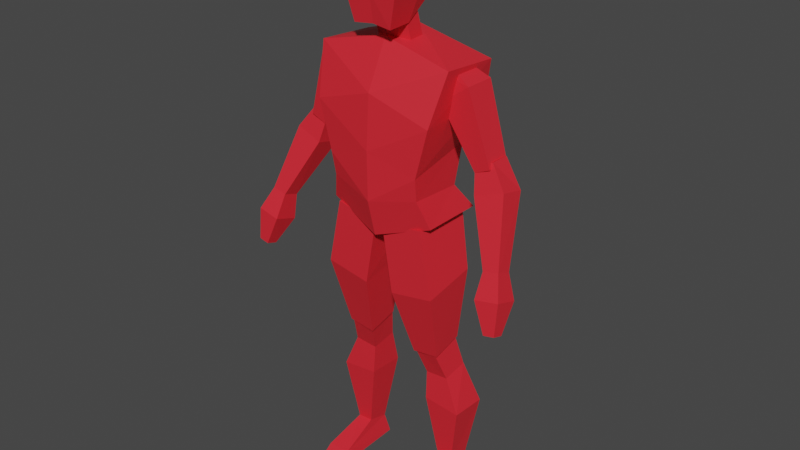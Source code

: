 # Source: human.blend  (saved by Blender 3.4.6; exported with 4.5.12 LTS)
import bpy
from mathutils import Matrix  # noqa: F401  (used for matrix-valued properties, if any)

bpy.ops.wm.read_factory_settings(use_empty=True)
scene = bpy.context.scene
scene.name = 'Scene'

# ---- collections
col_collection = bpy.data.collections.new('Collection'); scene.collection.children.link(col_collection)

# ---- materials (node trees are filled in below, after node groups)
mat_material_001 = bpy.data.materials.new('Material.001')
mat_material_001.use_transparent_shadow = False

# ---- material node trees
mat_material_001.use_nodes = True; mat_material_001.node_tree.nodes.clear()
_N = mat_material_001.node_tree.nodes; _L = mat_material_001.node_tree.links
n0 = _N.new('ShaderNodeBsdfPrincipled'); n0.name = 'Principled BSDF'; n0.location = (10, 300)
n0.distribution = 'GGX'
n0.subsurface_method = 'RANDOM_WALK_SKIN'
n0.inputs[0].default_value = (0.8, 0.0209, 0.03365, 1.0)
n0.inputs[3].default_value = 1.45
n0.inputs[27].default_value = (0.0, 0.0, 0.0, 1.0)
n0.inputs[28].default_value = 1.0
n1 = _N.new('ShaderNodeOutputMaterial'); n1.name = 'Material Output'; n1.location = (300, 300)
_L.new(n0.outputs[0], n1.inputs[0])
n1.is_active_output = True

# ---- world
world_world = bpy.data.worlds.new('World'); scene.world = world_world
world_world.use_nodes = True; world_world.node_tree.nodes.clear()
_N = world_world.node_tree.nodes; _L = world_world.node_tree.links
n0 = _N.new('ShaderNodeOutputWorld'); n0.name = 'World Output'; n0.location = (300, 300)
n1 = _N.new('ShaderNodeBackground'); n1.name = 'Background'; n1.location = (10, 300)
n1.inputs[0].default_value = (0.05088, 0.05088, 0.05088, 1.0)
_L.new(n1.outputs[0], n0.inputs[0])
n0.is_active_output = True
world_world.color = (0.05088, 0.05088, 0.05088)
world_world.use_sun_shadow = False
world_world.sun_shadow_jitter_overblur = 0.0

# ---- meshes
me_cube_001 = bpy.data.meshes.new('Cube.001')
me_cube_001.from_pydata([(0.2058, -0.8833, 1.087), (0.2546, -0.8941, 1.613), (0.2058, 0.4764, 1.086), (0.2546, 0.3956, 1.628), (0.0, 0.6871, 1.016), (0.0, 0.3395, 1.687), (0.0, -0.3005, 1.006), (0.0, -0.5701, 1.697), (0.2241, 0.7416, 1.449), (0.1768, 0.7425, 1.271), (0.1722, 0.6662, 1.188), (0.2241, -1.0, 1.475), (0.1768, -0.7083, 1.323), (0.1722, -0.5067, 1.178), (0.0, -1.0, 1.517), (0.0, -0.8462, 1.367), (0.0, -0.5014, 1.219), (0.0, 0.825, 1.521), (0.0, 0.8992, 1.328), (0.0, 0.8833, 1.151), (0.1942, 0.1451, 1.505), (0.1666, 0.03336, 1.596), (0.1942, -0.527, 1.505), (0.1666, -0.4152, 1.596), (0.2985, 0.1451, 1.577), (0.2248, 0.03336, 1.617), (0.2985, -0.527, 1.577), (0.2248, -0.4152, 1.617), (0.3199, 0.04142, 1.296), (0.3199, -0.4808, 1.305), (0.3759, 0.04142, 1.32), (0.3759, -0.4808, 1.329), (0.3333, 0.1505, 1.228), (0.314, -0.005685, 1.323), (0.3333, -0.4034, 1.206), (0.314, -0.4255, 1.313), (0.4365, 0.08433, 1.262), (0.3774, -0.04331, 1.342), (0.4365, -0.4696, 1.24), (0.3774, -0.4631, 1.341), (0.433, 0.6146, 1.027), (0.433, 0.2722, 1.008), (0.4889, 0.5944, 1.038), (0.4889, 0.252, 1.018), (0.0567, 0.5825, 0.8052), (0.0153, 0.5699, 1.049), (0.0567, -0.6143, 0.842), (0.0153, -0.7659, 1.052), (0.2237, 0.5825, 0.8351), (0.1748, 0.5699, 1.079), (0.2237, -0.6143, 0.8719), (0.1748, -0.7659, 1.082), (0.09685, 0.1491, 0.5518), (0.09685, -0.531, 0.581), (0.1978, 0.1491, 0.5661), (0.1978, -0.531, 0.5953), (0.1223, -0.1049, 0.4518), (0.09901, 0.1404, 0.5679), (0.1223, -0.6907, 0.467), (0.09901, -0.5223, 0.5971), (0.209, -0.1049, 0.4583), (0.1879, 0.1404, 0.5679), (0.209, -0.6907, 0.4735), (0.1879, -0.5223, 0.5971), (0.1657, -0.22, 0.08709), (0.1657, -0.6965, 0.06544), (0.223, -0.22, 0.08384), (0.223, -0.6965, 0.06219), (0.4356, 0.8753, 0.9449), (0.4356, 0.3504, 0.9155), (0.5213, 0.8443, 0.9608), (0.5213, 0.3195, 0.9314), (0.4804, 0.9273, 0.8367), (0.4804, 0.6866, 0.8232), (0.5197, 0.9131, 0.844), (0.5197, 0.6725, 0.8305), (0.2636, -0.06382, 0.3279), (0.2636, -0.8845, 0.3203), (0.1246, -0.06382, 0.3431), (0.1246, -0.8845, 0.3355), (0.1501, 0.7919, -0.01404), (0.1501, -0.7728, -0.008625), (0.2545, 0.7919, -0.01404), (0.2545, -0.7728, -0.008625), (0.2418, 0.6598, 0.02529), (0.1565, 0.6522, 0.02736), (0.0, 0.09945, 1.753), (0.0, 1.584e-08, 1.974), (0.08371, -9.403e-09, 1.942), (0.07118, 0.1805, 1.734), (0.07118, 0.6984, 1.73), (0.08371, 0.6799, 1.935), (0.07118, -0.319, 1.793), (0.08371, -0.5068, 1.924), (0.0, -0.4, 1.812), (0.0, -0.3963, 1.96), (0.0, 0.6799, 1.738), (0.0, 0.5363, 1.949), (0.1, 0.0, 1.854), (0.1, -0.5879, 1.854), (0.1, 0.772, 1.841), (0.0, 0.772, 1.841), (0.0, -0.5879, 1.854), (0.0, -0.4301, 1.676), (0.0, -0.1997, 1.804), (0.06625, -0.2726, 1.668), (0.06625, -0.04226, 1.796), (0.06625, 0.04226, 1.651), (0.06625, 0.2726, 1.78), (0.0, 0.1997, 1.643), (0.0, 0.4301, 1.772)], [], [(17, 5, 3, 8), (8, 3, 1, 11), (4, 2, 0, 6), (3, 5, 7, 1), (11, 1, 7, 14), (0, 13, 16, 6), (13, 12, 15, 16), (12, 11, 14, 15), (2, 10, 13, 0), (10, 9, 12, 13), (9, 8, 11, 12), (4, 19, 10, 2), (19, 18, 9, 10), (18, 17, 8, 9), (20, 21, 23, 22), (22, 23, 27, 26), (26, 27, 25, 24), (24, 25, 21, 20), (26, 24, 30, 31), (27, 23, 21, 25), (29, 31, 30, 28), (24, 20, 28, 30), (22, 26, 31, 29), (20, 22, 29, 28), (32, 33, 35, 34), (34, 35, 39, 38), (38, 39, 37, 36), (36, 37, 33, 32), (38, 36, 42, 43), (39, 35, 33, 37), (43, 42, 70, 71), (36, 32, 40, 42), (34, 38, 43, 41), (32, 34, 41, 40), (44, 45, 47, 46), (46, 47, 51, 50), (50, 51, 49, 48), (48, 49, 45, 44), (50, 48, 54, 55), (51, 47, 45, 49), (53, 55, 54, 52), (48, 44, 52, 54), (46, 50, 55, 53), (44, 46, 53, 52), (56, 57, 59, 58), (58, 59, 63, 62), (62, 63, 61, 60), (60, 61, 57, 56), (77, 76, 66, 67), (63, 59, 57, 61), (66, 64, 85, 84), (76, 78, 64, 66), (79, 77, 67, 65), (78, 79, 65, 64), (71, 70, 74, 75), (40, 41, 69, 68), (42, 40, 68, 70), (41, 43, 71, 69), (73, 75, 74, 72), (68, 69, 73, 72), (70, 68, 72, 74), (69, 71, 75, 73), (56, 58, 79, 78), (58, 62, 77, 79), (60, 56, 78, 76), (62, 60, 76, 77), (81, 83, 82, 80), (65, 67, 83, 81), (67, 66, 84, 82, 83), (64, 65, 81, 80, 85), (90, 100, 101, 96), (84, 85, 80, 82), (102, 95, 93, 99), (98, 88, 91, 100), (99, 93, 88, 98), (86, 89, 90, 96), (94, 92, 89, 86), (88, 87, 97, 91), (92, 99, 98, 89), (100, 91, 97, 101), (93, 95, 87, 88), (89, 98, 100, 90), (94, 102, 99, 92), (103, 104, 106, 105), (105, 106, 108, 107), (107, 108, 110, 109)])
_uv = me_cube_001.uv_layers.new(name='UVMap')
_uv.uv.foreach_set('vector', [0.5625, 0.375, 0.625, 0.375, 0.625, 0.5, 0.5625, 0.5, 0.5625, 0.5, 0.625, 0.5, 0.625, 0.75, 0.5625, 0.75, 0.25, 0.5, 0.375, 0.5, 0.375, 0.75, 0.25, 0.75, 0.625, 0.5, 0.75, 0.5, 0.75, 0.75, 0.625, 0.75, 0.5625, 0.75, 0.625, 0.75, 0.625, 0.875, 0.5625, 0.875, 0.375, 0.75, 0.4375, 0.75, 0.4375, 0.875, 0.375, 0.875, 0.4375, 0.75, 0.5, 0.75, 0.5, 0.875, 0.4375, 0.875, 0.5, 0.75, 0.5625, 0.75, 0.5625, 0.875, 0.5, 0.875, 0.375, 0.5, 0.4375, 0.5, 0.4375, 0.75, 0.375, 0.75, 0.4375, 0.5, 0.5, 0.5, 0.5, 0.75, 0.4375, 0.75, 0.5, 0.5, 0.5625, 0.5, 0.5625, 0.75, 0.5, 0.75, 0.375, 0.375, 0.4375, 0.375, 0.4375, 0.5, 0.375, 0.5, 0.4375, 0.375, 0.5, 0.375, 0.5, 0.5, 0.4375, 0.5, 0.5, 0.375, 0.5625, 0.375, 0.5625, 0.5, 0.5, 0.5, 0.375, 0.0, 0.625, 0.0, 0.625, 0.25, 0.375, 0.25, 0.375, 0.25, 0.625, 0.25, 0.625, 0.5, 0.375, 0.5, 0.375, 0.5, 0.625, 0.5, 0.625, 0.75, 0.375, 0.75, 0.375, 0.75, 0.625, 0.75, 0.625, 1.0, 0.375, 1.0, 0.375, 0.5, 0.375, 0.75, 0.375, 0.75, 0.375, 0.5, 0.625, 0.5, 0.875, 0.5, 0.875, 0.75, 0.625, 0.75, 0.125, 0.5, 0.375, 0.5, 0.375, 0.75, 0.125, 0.75, 0.375, 0.75, 0.375, 1.0, 0.375, 1.0, 0.375, 0.75, 0.375, 0.25, 0.375, 0.5, 0.375, 0.5, 0.375, 0.25, 0.375, 0.0, 0.375, 0.25, 0.375, 0.25, 0.375, 0.0, 0.375, 0.0, 0.625, 0.0, 0.625, 0.25, 0.375, 0.25, 0.375, 0.25, 0.625, 0.25, 0.625, 0.5, 0.375, 0.5, 0.375, 0.5, 0.625, 0.5, 0.625, 0.75, 0.375, 0.75, 0.375, 0.75, 0.625, 0.75, 0.625, 1.0, 0.375, 1.0, 0.375, 0.5, 0.375, 0.75, 0.375, 0.75, 0.375, 0.5, 0.625, 0.5, 0.875, 0.5, 0.875, 0.75, 0.625, 0.75, 0.375, 0.5, 0.375, 0.75, 0.375, 0.75, 0.375, 0.5, 0.375, 0.75, 0.375, 1.0, 0.375, 1.0, 0.375, 0.75, 0.375, 0.25, 0.375, 0.5, 0.375, 0.5, 0.375, 0.25, 0.375, 0.0, 0.375, 0.25, 0.375, 0.25, 0.375, 0.0, 0.375, 0.0, 0.625, 0.0, 0.625, 0.25, 0.375, 0.25, 0.375, 0.25, 0.625, 0.25, 0.625, 0.5, 0.375, 0.5, 0.375, 0.5, 0.625, 0.5, 0.625, 0.75, 0.375, 0.75, 0.375, 0.75, 0.625, 0.75, 0.625, 1.0, 0.375, 1.0, 0.375, 0.5, 0.375, 0.75, 0.375, 0.75, 0.375, 0.5, 0.625, 0.5, 0.875, 0.5, 0.875, 0.75, 0.625, 0.75, 0.125, 0.5, 0.375, 0.5, 0.375, 0.75, 0.125, 0.75, 0.375, 0.75, 0.375, 1.0, 0.375, 1.0, 0.375, 0.75, 0.375, 0.25, 0.375, 0.5, 0.375, 0.5, 0.375, 0.25, 0.375, 0.0, 0.375, 0.25, 0.375, 0.25, 0.375, 0.0, 0.375, 0.0, 0.625, 0.0, 0.625, 0.25, 0.375, 0.25, 0.375, 0.25, 0.625, 0.25, 0.625, 0.5, 0.375, 0.5, 0.375, 0.5, 0.625, 0.5, 0.625, 0.75, 0.375, 0.75, 0.375, 0.75, 0.625, 0.75, 0.625, 1.0, 0.375, 1.0, 0.375, 0.5, 0.375, 0.75, 0.375, 0.75, 0.375, 0.5, 0.625, 0.5, 0.875, 0.5, 0.875, 0.75, 0.625, 0.75, 0.375, 0.75, 0.375, 1.0, 0.375, 1.0, 0.375, 0.75, 0.375, 0.75, 0.375, 1.0, 0.375, 1.0, 0.375, 0.75, 0.375, 0.25, 0.375, 0.5, 0.375, 0.5, 0.375, 0.25, 0.375, 0.0, 0.375, 0.25, 0.375, 0.25, 0.375, 0.0, 0.375, 0.5, 0.375, 0.75, 0.375, 0.75, 0.375, 0.5, 0.375, 0.0, 0.375, 0.25, 0.375, 0.25, 0.375, 0.0, 0.375, 0.75, 0.375, 1.0, 0.375, 1.0, 0.375, 0.75, 0.375, 0.25, 0.375, 0.5, 0.375, 0.5, 0.375, 0.25, 0.125, 0.5, 0.375, 0.5, 0.375, 0.75, 0.125, 0.75, 0.375, 0.0, 0.375, 0.25, 0.375, 0.25, 0.375, 0.0, 0.375, 0.75, 0.375, 1.0, 0.375, 1.0, 0.375, 0.75, 0.375, 0.25, 0.375, 0.5, 0.375, 0.5, 0.375, 0.25, 0.375, 0.0, 0.375, 0.25, 0.375, 0.25, 0.375, 0.0, 0.375, 0.25, 0.375, 0.5, 0.375, 0.5, 0.375, 0.25, 0.375, 0.75, 0.375, 1.0, 0.375, 1.0, 0.375, 0.75, 0.375, 0.5, 0.375, 0.75, 0.375, 0.75, 0.375, 0.5, 0.125, 0.5, 0.375, 0.5, 0.375, 0.75, 0.125, 0.75, 0.375, 0.25, 0.375, 0.5, 0.375, 0.5, 0.375, 0.25, 0.375, 0.5, 0.375, 0.75, 0.375, 0.75, 0.375, 0.75, 0.375, 0.5, 0.375, 0.0, 0.375, 0.25, 0.375, 0.25, 0.375, 0.0, 0.375, 0.0, 0.375, 0.75, 0.5, 0.75, 0.5, 0.875, 0.375, 0.875, 0.375, 0.75, 0.375, 1.0, 0.375, 1.0, 0.375, 0.75, 0.5, 0.375, 0.625, 0.375, 0.625, 0.5, 0.5, 0.5, 0.5, 0.625, 0.625, 0.625, 0.625, 0.75, 0.5, 0.75, 0.5, 0.5, 0.625, 0.5, 0.625, 0.625, 0.5, 0.625, 0.25, 0.625, 0.375, 0.625, 0.375, 0.75, 0.25, 0.75, 0.25, 0.5, 0.375, 0.5, 0.375, 0.625, 0.25, 0.625, 0.625, 0.625, 0.75, 0.625, 0.75, 0.75, 0.625, 0.75, 0.375, 0.5, 0.5, 0.5, 0.5, 0.625, 0.375, 0.625, 0.5, 0.75, 0.625, 0.75, 0.625, 0.875, 0.5, 0.875, 0.625, 0.5, 0.75, 0.5, 0.75, 0.625, 0.625, 0.625, 0.375, 0.625, 0.5, 0.625, 0.5, 0.75, 0.375, 0.75, 0.375, 0.375, 0.5, 0.375, 0.5, 0.5, 0.375, 0.5, 1.0, 0.5, 1.0, 1.0, 0.8333, 1.0, 0.8333, 0.5, 0.8333, 0.5, 0.8333, 1.0, 0.6667, 1.0, 0.6667, 0.5, 0.6667, 0.5, 0.6667, 1.0, 0.5, 1.0, 0.5, 0.5])
me_cube_001.materials.append(mat_material_001)
me_cube_001.update()
arm_armature = bpy.data.armatures.new('Armature')  # bones are not reproduced

# ---- objects
ob_empty = bpy.data.objects.new('Empty', None)
ob_empty_001 = bpy.data.objects.new('Empty.001', None)
ob_human = bpy.data.objects.new('Human', me_cube_001)
ob_armature = bpy.data.objects.new('Armature', arm_armature)

# ---- transforms, parenting, visibility, modifiers, constraints
ob_empty.location = (0.9638, 2.41, 0.9843)
ob_empty.rotation_euler = (1.571, -0.0, 0.0)
ob_empty.scale = (0.6024, 0.6024, 0.6024)
ob_empty.empty_display_type = 'IMAGE'
ob_empty.empty_display_size = 5.0
ob_empty_001.location = (-5.59, 0.1205, 0.9843)
ob_empty_001.rotation_euler = (1.571, -0.0, 1.571)
ob_empty_001.scale = (0.6024, 0.6024, 0.6024)
ob_empty_001.empty_display_type = 'IMAGE'
ob_empty_001.empty_display_size = 5.0
ob_human.parent = ob_armature
ob_human.location = (0.0, 0.0, 0.0)
ob_human.rotation_euler = (-0.0, 3.142, -0.0)
ob_human.scale = (-1.0, -0.1701, -1.0)
_vg = ob_human.vertex_groups.new(name='Body')
_vg.add([0, 1, 2, 3, 4, 5, 6, 7, 8, 9, 10, 11, 12, 13, 14, 15, 16, 17, 18, 19], 1.0, 'REPLACE')
_vg = ob_human.vertex_groups.new(name='Head')
_vg.add([86, 87, 88, 89, 90, 91, 92, 93, 94, 95, 96, 97, 98, 99, 100, 101, 102, 103, 104, 105, 106, 107, 108, 109, 110], 1.0, 'REPLACE')
_vg = ob_human.vertex_groups.new(name='UpperArm.L')
_vg.add([20, 21, 22, 23, 24, 25, 26, 27, 28, 29, 30, 31], 1.0, 'REPLACE')
_vg = ob_human.vertex_groups.new(name='LowerArm.L')
_vg.add([32, 33, 34, 35, 36, 37, 38, 39, 40, 41, 42, 43], 1.0, 'REPLACE')
_vg = ob_human.vertex_groups.new(name='Hand.L')
_vg.add([68, 69, 70, 71, 72, 73, 74, 75], 1.0, 'REPLACE')
_vg = ob_human.vertex_groups.new(name='UpperLeg.L')
_vg.add([44, 45, 46, 47, 48, 49, 50, 51, 52, 53, 54, 55], 1.0, 'REPLACE')
_vg = ob_human.vertex_groups.new(name='LowerLeg.L')
_vg.add([56, 57, 58, 59, 60, 61, 62, 63, 64, 65, 66, 67, 76, 77, 78, 79], 1.0, 'REPLACE')
_vg = ob_human.vertex_groups.new(name='Foot.L')
_vg.add([80, 81, 82, 83, 84, 85], 1.0, 'REPLACE')
_vg = ob_human.vertex_groups.new(name='UpperArm.R')
_vg = ob_human.vertex_groups.new(name='LowerArm.R')
_vg = ob_human.vertex_groups.new(name='Hand.R')
_vg = ob_human.vertex_groups.new(name='UpperLeg.R')
_vg = ob_human.vertex_groups.new(name='LowerLeg.R')
_vg = ob_human.vertex_groups.new(name='Foot.R')
_m = ob_human.modifiers.new('Mirror', 'MIRROR')
_m.use_clip = True
_m = ob_human.modifiers.new('Armature', 'ARMATURE')
_m.object = ob_armature
ob_armature.location = (0.0, 0.0, 0.0)
ob_armature.show_in_front = True

# ---- collection membership
col_collection.objects.link(ob_empty)
col_collection.objects.link(ob_empty_001)
col_collection.objects.link(ob_human)
col_collection.objects.link(ob_armature)

# ---- scene / render settings (as saved in the file)
scene.frame_start = 0; scene.frame_end = 39; scene.frame_set(40)
scene.render.engine = 'BLENDER_EEVEE_NEXT'
scene.cycles.sampling_pattern = 'TABULATED_SOBOL'
scene.cycles.use_light_tree = False
scene.view_settings.view_transform = 'Filmic'
bpy.context.view_layer.update()

# ---- added for rendering (the .blend has no active camera and no usable light): camera, sun
cam_auto = bpy.data.cameras.new('AutoCamera')
cam_auto.lens = 50.0
cam_auto.sensor_width = 36.0
cam_auto.clip_end = 1000.0
ob_auto_camera = bpy.data.objects.new('AutoCamera', cam_auto)
scene.collection.objects.link(ob_auto_camera)
ob_auto_camera.location = (2.16007, -2.57838, 2.72843)
ob_auto_camera.rotation_euler = (1.09748, -7.21219e-08, 0.694738)
scene.camera = ob_auto_camera
light_auto_sun = bpy.data.lights.new('AutoSun', 'SUN')
light_auto_sun.energy = 3.0
light_auto_sun.angle = 0.0523599
ob_auto_sun = bpy.data.objects.new('AutoSun', light_auto_sun)
scene.collection.objects.link(ob_auto_sun)
ob_auto_sun.rotation_euler = (0.872665, 0.174533, 0.523599)
bpy.context.view_layer.update()
